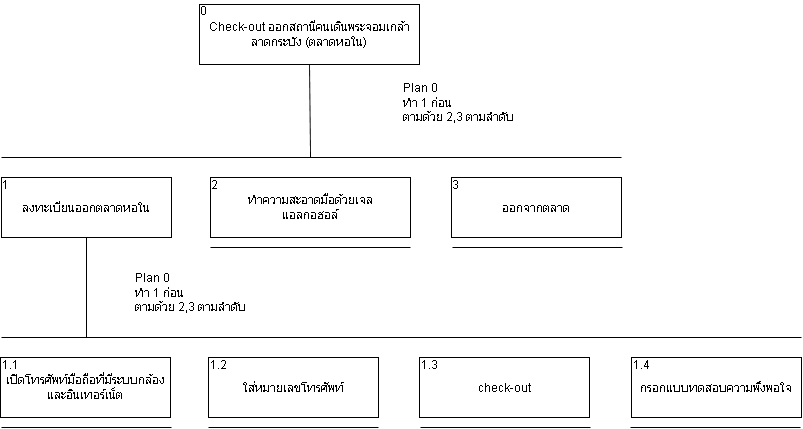

The diagram above was exported from draw.io. Its source (the exported page's mxGraphModel, read from the mxfile embedded in the PNG):
<mxGraphModel dx="868" dy="479" grid="1" gridSize="10" guides="1" tooltips="1" connect="1" arrows="1" fold="1" page="1" pageScale="1" pageWidth="827" pageHeight="1169" math="0" shadow="0">
  <root>
    <mxCell id="0" />
    <mxCell id="1" parent="0" />
    <mxCell id="X7edqeYdVXoYF_duhW-5-1" value="Check-out ออกสถานีคนเดินพระจอมเกล้าลาดกระบัง (ตลาดหอใน)" style="rounded=0;whiteSpace=wrap;html=1;" vertex="1" parent="1">
      <mxGeometry x="348" y="587" width="220" height="60" as="geometry" />
    </mxCell>
    <mxCell id="X7edqeYdVXoYF_duhW-5-2" value="0" style="text;html=1;strokeColor=none;fillColor=none;align=center;verticalAlign=middle;whiteSpace=wrap;rounded=0;" vertex="1" parent="1">
      <mxGeometry x="347" y="583" width="10" height="20" as="geometry" />
    </mxCell>
    <mxCell id="X7edqeYdVXoYF_duhW-5-4" value="ลงทะเบียนออกตลาดหอใน" style="rounded=0;whiteSpace=wrap;html=1;" vertex="1" parent="1">
      <mxGeometry x="150" y="760" width="170" height="60" as="geometry" />
    </mxCell>
    <mxCell id="X7edqeYdVXoYF_duhW-5-5" value="&lt;div&gt;ทำความสะอาดมือด้วยเจล&lt;/div&gt;&lt;div&gt;แอลกอฮอล์&lt;/div&gt;" style="rounded=0;whiteSpace=wrap;html=1;" vertex="1" parent="1">
      <mxGeometry x="359" y="760" width="200" height="60" as="geometry" />
    </mxCell>
    <mxCell id="X7edqeYdVXoYF_duhW-5-6" value="ออกจากตลาด" style="rounded=0;whiteSpace=wrap;html=1;" vertex="1" parent="1">
      <mxGeometry x="600" y="760" width="170" height="60" as="geometry" />
    </mxCell>
    <mxCell id="X7edqeYdVXoYF_duhW-5-7" value="เปิดโทรศัพท์มือถือที่มีระบบกล้องและอินเทอร์เน็ต" style="rounded=0;whiteSpace=wrap;html=1;" vertex="1" parent="1">
      <mxGeometry x="149" y="940" width="170" height="60" as="geometry" />
    </mxCell>
    <mxCell id="X7edqeYdVXoYF_duhW-5-9" value="check-out" style="rounded=0;whiteSpace=wrap;html=1;" vertex="1" parent="1">
      <mxGeometry x="568" y="940" width="170" height="60" as="geometry" />
    </mxCell>
    <mxCell id="X7edqeYdVXoYF_duhW-5-10" value="กรอกแบบทดสอบความพึงพอใจ" style="rounded=0;whiteSpace=wrap;html=1;" vertex="1" parent="1">
      <mxGeometry x="780" y="940" width="170" height="60" as="geometry" />
    </mxCell>
    <mxCell id="X7edqeYdVXoYF_duhW-5-11" value="ใส่หมายเลขโทรศัพท์" style="rounded=0;whiteSpace=wrap;html=1;" vertex="1" parent="1">
      <mxGeometry x="357" y="940" width="170" height="60" as="geometry" />
    </mxCell>
    <mxCell id="X7edqeYdVXoYF_duhW-5-12" value="" style="endArrow=none;html=1;exitX=0.5;exitY=1;exitDx=0;exitDy=0;" edge="1" parent="1" source="X7edqeYdVXoYF_duhW-5-1">
      <mxGeometry width="50" height="50" relative="1" as="geometry">
        <mxPoint x="370" y="870" as="sourcePoint" />
        <mxPoint x="459" y="740" as="targetPoint" />
      </mxGeometry>
    </mxCell>
    <mxCell id="X7edqeYdVXoYF_duhW-5-13" value="&lt;div align=&quot;left&quot;&gt;Plan 0 &lt;br&gt;&lt;/div&gt;&lt;div align=&quot;left&quot;&gt;ทำ 1 ก่อน&lt;/div&gt;&lt;div align=&quot;left&quot;&gt;ตามด้วย 2,3 ตามลำดับ&lt;/div&gt;" style="text;html=1;strokeColor=none;fillColor=none;align=left;verticalAlign=middle;whiteSpace=wrap;rounded=0;" vertex="1" parent="1">
      <mxGeometry x="550" y="660" width="140" height="50" as="geometry" />
    </mxCell>
    <mxCell id="X7edqeYdVXoYF_duhW-5-15" value="1" style="text;html=1;strokeColor=none;fillColor=none;align=center;verticalAlign=middle;whiteSpace=wrap;rounded=0;" vertex="1" parent="1">
      <mxGeometry x="149" y="757" width="10" height="20" as="geometry" />
    </mxCell>
    <mxCell id="X7edqeYdVXoYF_duhW-5-16" value="2" style="text;html=1;strokeColor=none;fillColor=none;align=center;verticalAlign=middle;whiteSpace=wrap;rounded=0;" vertex="1" parent="1">
      <mxGeometry x="357" y="757" width="12" height="20" as="geometry" />
    </mxCell>
    <mxCell id="X7edqeYdVXoYF_duhW-5-17" value="3" style="text;html=1;strokeColor=none;fillColor=none;align=center;verticalAlign=middle;whiteSpace=wrap;rounded=0;" vertex="1" parent="1">
      <mxGeometry x="599" y="757" width="10" height="20" as="geometry" />
    </mxCell>
    <mxCell id="X7edqeYdVXoYF_duhW-5-19" value="" style="endArrow=none;html=1;" edge="1" parent="1">
      <mxGeometry width="50" height="50" relative="1" as="geometry">
        <mxPoint x="559" y="830" as="sourcePoint" />
        <mxPoint x="359" y="830" as="targetPoint" />
      </mxGeometry>
    </mxCell>
    <mxCell id="X7edqeYdVXoYF_duhW-5-20" value="" style="endArrow=none;html=1;" edge="1" parent="1">
      <mxGeometry width="50" height="50" relative="1" as="geometry">
        <mxPoint x="771" y="830" as="sourcePoint" />
        <mxPoint x="601" y="830" as="targetPoint" />
      </mxGeometry>
    </mxCell>
    <mxCell id="X7edqeYdVXoYF_duhW-5-21" value="" style="endArrow=none;html=1;" edge="1" parent="1">
      <mxGeometry width="50" height="50" relative="1" as="geometry">
        <mxPoint x="150" y="740" as="sourcePoint" />
        <mxPoint x="770" y="740" as="targetPoint" />
      </mxGeometry>
    </mxCell>
    <mxCell id="X7edqeYdVXoYF_duhW-5-22" value="" style="endArrow=none;html=1;exitX=0.5;exitY=1;exitDx=0;exitDy=0;" edge="1" parent="1" source="X7edqeYdVXoYF_duhW-5-4">
      <mxGeometry width="50" height="50" relative="1" as="geometry">
        <mxPoint x="370" y="850" as="sourcePoint" />
        <mxPoint x="235" y="920" as="targetPoint" />
      </mxGeometry>
    </mxCell>
    <mxCell id="X7edqeYdVXoYF_duhW-5-23" value="" style="endArrow=none;html=1;" edge="1" parent="1">
      <mxGeometry width="50" height="50" relative="1" as="geometry">
        <mxPoint x="150" y="920" as="sourcePoint" />
        <mxPoint x="950" y="920" as="targetPoint" />
      </mxGeometry>
    </mxCell>
    <mxCell id="X7edqeYdVXoYF_duhW-5-24" value="" style="endArrow=none;html=1;" edge="1" parent="1">
      <mxGeometry width="50" height="50" relative="1" as="geometry">
        <mxPoint x="150" y="1010" as="sourcePoint" />
        <mxPoint x="320" y="1010" as="targetPoint" />
      </mxGeometry>
    </mxCell>
    <mxCell id="X7edqeYdVXoYF_duhW-5-25" value="" style="endArrow=none;html=1;" edge="1" parent="1">
      <mxGeometry width="50" height="50" relative="1" as="geometry">
        <mxPoint x="357" y="1010" as="sourcePoint" />
        <mxPoint x="527" y="1010" as="targetPoint" />
      </mxGeometry>
    </mxCell>
    <mxCell id="X7edqeYdVXoYF_duhW-5-26" value="" style="endArrow=none;html=1;" edge="1" parent="1">
      <mxGeometry width="50" height="50" relative="1" as="geometry">
        <mxPoint x="569" y="1010" as="sourcePoint" />
        <mxPoint x="739" y="1010" as="targetPoint" />
      </mxGeometry>
    </mxCell>
    <mxCell id="X7edqeYdVXoYF_duhW-5-27" value="" style="endArrow=none;html=1;" edge="1" parent="1">
      <mxGeometry width="50" height="50" relative="1" as="geometry">
        <mxPoint x="779" y="1010" as="sourcePoint" />
        <mxPoint x="949" y="1010" as="targetPoint" />
      </mxGeometry>
    </mxCell>
    <mxCell id="X7edqeYdVXoYF_duhW-5-29" value="1.1" style="text;html=1;strokeColor=none;fillColor=none;align=center;verticalAlign=middle;whiteSpace=wrap;rounded=0;" vertex="1" parent="1">
      <mxGeometry x="149" y="937" width="20" height="20" as="geometry" />
    </mxCell>
    <mxCell id="X7edqeYdVXoYF_duhW-5-30" value="1.2" style="text;html=1;strokeColor=none;fillColor=none;align=center;verticalAlign=middle;whiteSpace=wrap;rounded=0;" vertex="1" parent="1">
      <mxGeometry x="358" y="937" width="18" height="20" as="geometry" />
    </mxCell>
    <mxCell id="X7edqeYdVXoYF_duhW-5-31" value="1.3" style="text;html=1;strokeColor=none;fillColor=none;align=center;verticalAlign=middle;whiteSpace=wrap;rounded=0;" vertex="1" parent="1">
      <mxGeometry x="568" y="937" width="20" height="20" as="geometry" />
    </mxCell>
    <mxCell id="X7edqeYdVXoYF_duhW-5-32" value="1.4" style="text;html=1;strokeColor=none;fillColor=none;align=center;verticalAlign=middle;whiteSpace=wrap;rounded=0;" vertex="1" parent="1">
      <mxGeometry x="780" y="937" width="20" height="20" as="geometry" />
    </mxCell>
    <mxCell id="X7edqeYdVXoYF_duhW-5-34" value="&lt;div align=&quot;left&quot;&gt;Plan 0 &lt;br&gt;&lt;/div&gt;&lt;div align=&quot;left&quot;&gt;ทำ 1 ก่อน&lt;/div&gt;&lt;div align=&quot;left&quot;&gt;ตามด้วย 2,3 ตามลำดับ&lt;/div&gt;" style="text;html=1;strokeColor=none;fillColor=none;align=left;verticalAlign=middle;whiteSpace=wrap;rounded=0;" vertex="1" parent="1">
      <mxGeometry x="282" y="850" width="140" height="50" as="geometry" />
    </mxCell>
  </root>
</mxGraphModel>